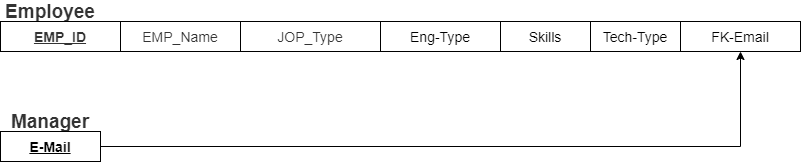

The diagram above was exported from draw.io. Its source (the exported page's mxGraphModel, read from the mxfile embedded in the PNG):
<mxGraphModel dx="998" dy="548" grid="1" gridSize="10" guides="1" tooltips="1" connect="1" arrows="1" fold="1" page="1" pageScale="1" pageWidth="850" pageHeight="1100" math="0" shadow="0">
  <root>
    <mxCell id="0" />
    <mxCell id="1" parent="0" />
    <mxCell id="fOqou7abCGAnDbulbaEi-4" value="&lt;span style=&quot;color: rgb(51 , 51 , 51) ; font-size: 19px ; font-weight: 700&quot;&gt;Manager&lt;/span&gt;" style="text;html=1;strokeColor=none;fillColor=none;align=center;verticalAlign=middle;whiteSpace=wrap;rounded=0;" parent="1" vertex="1">
      <mxGeometry x="40" y="180" width="100" height="20" as="geometry" />
    </mxCell>
    <mxCell id="fOqou7abCGAnDbulbaEi-9" value="&lt;span style=&quot;color: rgb(51 , 51 , 51) ; font-size: 19px ; font-weight: 700&quot;&gt;Employee&lt;/span&gt;" style="text;html=1;strokeColor=none;fillColor=none;align=center;verticalAlign=middle;whiteSpace=wrap;rounded=0;" parent="1" vertex="1">
      <mxGeometry x="40" y="70" width="100" height="20" as="geometry" />
    </mxCell>
    <mxCell id="fOqou7abCGAnDbulbaEi-12" value="&lt;span style=&quot;color: rgb(51 , 51 , 51)&quot;&gt;&lt;font style=&quot;font-size: 14px&quot;&gt;&lt;b&gt;&lt;u&gt;EMP_ID&lt;/u&gt;&lt;/b&gt;&lt;/font&gt;&lt;/span&gt;" style="rounded=0;whiteSpace=wrap;html=1;" parent="1" vertex="1">
      <mxGeometry x="40" y="90" width="120" height="30" as="geometry" />
    </mxCell>
    <mxCell id="fOqou7abCGAnDbulbaEi-13" value="&lt;span style=&quot;font-size: 14px&quot;&gt;Skills&lt;/span&gt;" style="rounded=0;whiteSpace=wrap;html=1;" parent="1" vertex="1">
      <mxGeometry x="540" y="90" width="90" height="30" as="geometry" />
    </mxCell>
    <mxCell id="fOqou7abCGAnDbulbaEi-14" value="&lt;span style=&quot;color: rgb(51 , 51 , 51)&quot;&gt;&lt;font style=&quot;font-size: 14px&quot;&gt;JOP_Type&lt;/font&gt;&lt;/span&gt;" style="rounded=0;whiteSpace=wrap;html=1;" parent="1" vertex="1">
      <mxGeometry x="280" y="90" width="140" height="30" as="geometry" />
    </mxCell>
    <mxCell id="fOqou7abCGAnDbulbaEi-15" value="&lt;span style=&quot;font-size: 14px&quot;&gt;Eng-Type&lt;/span&gt;" style="rounded=0;whiteSpace=wrap;html=1;" parent="1" vertex="1">
      <mxGeometry x="420" y="90" width="120" height="30" as="geometry" />
    </mxCell>
    <mxCell id="fOqou7abCGAnDbulbaEi-16" value="&lt;span style=&quot;color: rgb(51 , 51 , 51)&quot;&gt;&lt;font style=&quot;font-size: 14px&quot;&gt;EMP_Name&lt;/font&gt;&lt;/span&gt;" style="rounded=0;whiteSpace=wrap;html=1;" parent="1" vertex="1">
      <mxGeometry x="160" y="90" width="120" height="30" as="geometry" />
    </mxCell>
    <mxCell id="fOqou7abCGAnDbulbaEi-17" value="&lt;span style=&quot;font-size: 14px&quot;&gt;Tech-Type&lt;/span&gt;" style="rounded=0;whiteSpace=wrap;html=1;" parent="1" vertex="1">
      <mxGeometry x="630" y="90" width="90" height="30" as="geometry" />
    </mxCell>
    <mxCell id="fOqou7abCGAnDbulbaEi-27" style="edgeStyle=orthogonalEdgeStyle;rounded=0;orthogonalLoop=1;jettySize=auto;html=1;exitX=1;exitY=0.5;exitDx=0;exitDy=0;entryX=0.5;entryY=1;entryDx=0;entryDy=0;" parent="1" source="fOqou7abCGAnDbulbaEi-18" target="fOqou7abCGAnDbulbaEi-26" edge="1">
      <mxGeometry relative="1" as="geometry" />
    </mxCell>
    <mxCell id="fOqou7abCGAnDbulbaEi-18" value="&lt;span&gt;&lt;font style=&quot;font-size: 14px&quot;&gt;&lt;b&gt;&lt;u&gt;E-Mail&lt;/u&gt;&lt;/b&gt;&lt;/font&gt;&lt;/span&gt;" style="rounded=0;whiteSpace=wrap;html=1;" parent="1" vertex="1">
      <mxGeometry x="40" y="200" width="100" height="30" as="geometry" />
    </mxCell>
    <mxCell id="fOqou7abCGAnDbulbaEi-26" value="&lt;font style=&quot;font-size: 14px&quot;&gt;FK-Email&lt;/font&gt;" style="rounded=0;whiteSpace=wrap;html=1;" parent="1" vertex="1">
      <mxGeometry x="720" y="90" width="120" height="30" as="geometry" />
    </mxCell>
  </root>
</mxGraphModel>